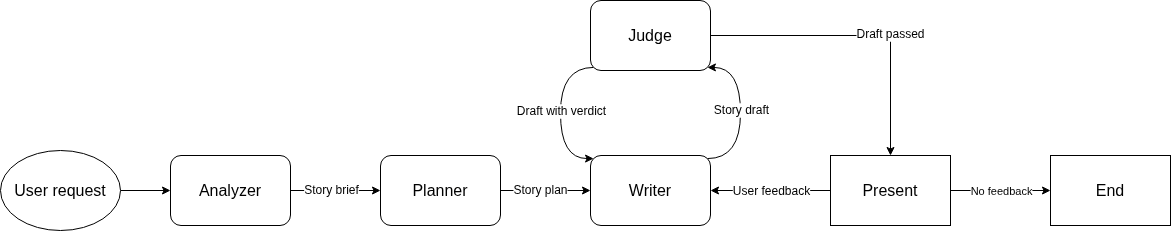

The diagram above was exported from draw.io. Its source (the exported page's mxGraphModel, read from the mxfile embedded in the PNG):
<mxGraphModel dx="2904" dy="1157" grid="1" gridSize="10" guides="1" tooltips="1" connect="1" arrows="1" fold="1" page="1" pageScale="1" pageWidth="850" pageHeight="1100" background="light-dark(#FFFFFF,#121212)" math="0" shadow="0">
  <root>
    <mxCell id="0" />
    <mxCell id="1" parent="0" />
    <mxCell id="3rxz_9p4xFpFEW89XCW9-8" edge="1" parent="1" source="3rxz_9p4xFpFEW89XCW9-1" style="edgeStyle=orthogonalEdgeStyle;rounded=0;orthogonalLoop=1;jettySize=auto;html=1;entryX=0;entryY=0.5;entryDx=0;entryDy=0;defaultLabelBackgroundColor=page;" target="3rxz_9p4xFpFEW89XCW9-2">
      <mxGeometry relative="1" as="geometry" />
    </mxCell>
    <mxCell id="3rxz_9p4xFpFEW89XCW9-1" parent="1" style="ellipse;whiteSpace=wrap;html=1;shapeInside=1;" value="&lt;font style=&quot;font-size: 16px;&quot;&gt;User request&lt;/font&gt;" vertex="1">
      <mxGeometry height="80" width="120" x="-330" y="480" as="geometry" />
    </mxCell>
    <mxCell id="3rxz_9p4xFpFEW89XCW9-9" edge="1" parent="1" source="3rxz_9p4xFpFEW89XCW9-2" style="edgeStyle=orthogonalEdgeStyle;rounded=0;orthogonalLoop=1;jettySize=auto;html=1;entryX=0;entryY=0.5;entryDx=0;entryDy=0;defaultLabelBackgroundColor=page;" target="3rxz_9p4xFpFEW89XCW9-3">
      <mxGeometry relative="1" as="geometry" />
    </mxCell>
    <mxCell id="3rxz_9p4xFpFEW89XCW9-10" connectable="0" parent="3rxz_9p4xFpFEW89XCW9-9" style="edgeLabel;html=1;align=center;verticalAlign=middle;resizable=0;points=[];inheritText=1;defaultLabelBackgroundColor=page;" value="&lt;font style=&quot;font-size: 12px;&quot;&gt;Story brief&lt;/font&gt;" vertex="1">
      <mxGeometry relative="1" x="-0.1091" y="1" as="geometry">
        <mxPoint as="offset" />
      </mxGeometry>
    </mxCell>
    <mxCell id="3rxz_9p4xFpFEW89XCW9-2" parent="1" style="rounded=1;whiteSpace=wrap;html=1;roundedPerimeter=1;" value="&lt;font style=&quot;font-size: 16px;&quot;&gt;Analyzer&lt;/font&gt;" vertex="1">
      <mxGeometry height="70" width="120" x="-160" y="485" as="geometry" />
    </mxCell>
    <mxCell id="3rxz_9p4xFpFEW89XCW9-11" edge="1" parent="1" source="3rxz_9p4xFpFEW89XCW9-3" style="edgeStyle=orthogonalEdgeStyle;rounded=0;orthogonalLoop=1;jettySize=auto;html=1;entryX=0;entryY=0.5;entryDx=0;entryDy=0;defaultLabelBackgroundColor=page;" target="3rxz_9p4xFpFEW89XCW9-4">
      <mxGeometry relative="1" as="geometry" />
    </mxCell>
    <mxCell id="3rxz_9p4xFpFEW89XCW9-13" connectable="0" parent="3rxz_9p4xFpFEW89XCW9-11" style="edgeLabel;html=1;align=center;verticalAlign=middle;resizable=0;points=[];inheritText=1;defaultLabelBackgroundColor=page;" value="&lt;font style=&quot;font-size: 12px;&quot;&gt;Story plan&lt;/font&gt;" vertex="1">
      <mxGeometry relative="1" x="-0.1419" y="1" as="geometry">
        <mxPoint as="offset" />
      </mxGeometry>
    </mxCell>
    <mxCell id="3rxz_9p4xFpFEW89XCW9-3" parent="1" style="rounded=1;whiteSpace=wrap;html=1;roundedPerimeter=1;" value="&lt;font style=&quot;font-size: 16px;&quot;&gt;Planner&lt;/font&gt;" vertex="1">
      <mxGeometry height="70" width="120" x="50" y="485" as="geometry" />
    </mxCell>
    <mxCell id="3rxz_9p4xFpFEW89XCW9-15" edge="1" parent="1" source="3rxz_9p4xFpFEW89XCW9-4" style="edgeStyle=orthogonalEdgeStyle;rounded=0;orthogonalLoop=1;jettySize=auto;html=1;exitX=1;exitY=0;exitDx=0;exitDy=0;entryX=1;entryY=1;entryDx=0;entryDy=0;defaultLabelBackgroundColor=page;curved=1;curveGeometry=1;" target="3rxz_9p4xFpFEW89XCW9-5">
      <mxGeometry relative="1" as="geometry">
        <Array as="points">
          <mxPoint x="410" y="488" />
          <mxPoint x="410" y="397" />
        </Array>
      </mxGeometry>
    </mxCell>
    <mxCell id="3rxz_9p4xFpFEW89XCW9-16" connectable="0" parent="3rxz_9p4xFpFEW89XCW9-15" style="edgeLabel;html=1;align=center;verticalAlign=middle;resizable=0;points=[];inheritText=1;defaultLabelBackgroundColor=page;" value="&lt;font style=&quot;font-size: 12px;&quot;&gt;Story draft&lt;/font&gt;" vertex="1">
      <mxGeometry relative="1" x="-0.0063" y="-4" as="geometry">
        <mxPoint x="-4" y="-3" as="offset" />
      </mxGeometry>
    </mxCell>
    <mxCell id="3rxz_9p4xFpFEW89XCW9-4" parent="1" style="rounded=1;whiteSpace=wrap;html=1;roundedPerimeter=1;" value="&lt;font style=&quot;font-size: 16px;&quot;&gt;Writer&lt;/font&gt;" vertex="1">
      <mxGeometry height="70" width="120" x="260" y="485" as="geometry" />
    </mxCell>
    <mxCell id="3rxz_9p4xFpFEW89XCW9-17" edge="1" parent="1" source="3rxz_9p4xFpFEW89XCW9-5" style="edgeStyle=orthogonalEdgeStyle;rounded=0;orthogonalLoop=1;jettySize=auto;html=1;exitX=0;exitY=1;exitDx=0;exitDy=0;entryX=0;entryY=0;entryDx=0;entryDy=0;defaultLabelBackgroundColor=page;curved=1;curveGeometry=1;" target="3rxz_9p4xFpFEW89XCW9-4">
      <mxGeometry relative="1" as="geometry">
        <Array as="points">
          <mxPoint x="230" y="396.9" />
          <mxPoint x="230" y="488.1" />
        </Array>
      </mxGeometry>
    </mxCell>
    <mxCell id="3rxz_9p4xFpFEW89XCW9-18" connectable="0" parent="3rxz_9p4xFpFEW89XCW9-17" style="edgeLabel;html=1;align=center;verticalAlign=middle;resizable=0;points=[];inheritText=1;defaultLabelBackgroundColor=page;" value="&lt;font style=&quot;font-size: 12px;&quot;&gt;Draft with verdict&lt;/font&gt;" vertex="1">
      <mxGeometry relative="1" x="-0.1323" as="geometry">
        <mxPoint y="6" as="offset" />
      </mxGeometry>
    </mxCell>
    <mxCell id="3rxz_9p4xFpFEW89XCW9-19" edge="1" parent="1" source="3rxz_9p4xFpFEW89XCW9-5" style="edgeStyle=orthogonalEdgeStyle;rounded=0;orthogonalLoop=1;jettySize=auto;html=1;entryX=0.5;entryY=0;entryDx=0;entryDy=0;defaultLabelBackgroundColor=page;" target="3rxz_9p4xFpFEW89XCW9-7">
      <mxGeometry relative="1" as="geometry" />
    </mxCell>
    <mxCell id="3rxz_9p4xFpFEW89XCW9-20" connectable="0" parent="3rxz_9p4xFpFEW89XCW9-19" style="edgeLabel;html=1;align=center;verticalAlign=middle;resizable=0;points=[];inheritText=1;defaultLabelBackgroundColor=page;" value="&lt;font style=&quot;font-size: 12px;&quot;&gt;Draft passed&lt;/font&gt;" vertex="1">
      <mxGeometry relative="1" x="0.1933" y="2" as="geometry">
        <mxPoint as="offset" />
      </mxGeometry>
    </mxCell>
    <mxCell id="3rxz_9p4xFpFEW89XCW9-5" parent="1" style="rounded=1;whiteSpace=wrap;html=1;roundedPerimeter=1;" value="&lt;font style=&quot;font-size: 16px;&quot;&gt;Judge&lt;/font&gt;" vertex="1">
      <mxGeometry height="70" width="120" x="260" y="330" as="geometry" />
    </mxCell>
    <mxCell id="3rxz_9p4xFpFEW89XCW9-21" edge="1" parent="1" source="3rxz_9p4xFpFEW89XCW9-7" style="edgeStyle=orthogonalEdgeStyle;rounded=0;orthogonalLoop=1;jettySize=auto;html=1;entryX=1;entryY=0.5;entryDx=0;entryDy=0;defaultLabelBackgroundColor=page;" target="3rxz_9p4xFpFEW89XCW9-4">
      <mxGeometry relative="1" as="geometry" />
    </mxCell>
    <mxCell id="3rxz_9p4xFpFEW89XCW9-22" connectable="0" parent="3rxz_9p4xFpFEW89XCW9-21" style="edgeLabel;html=1;align=center;verticalAlign=middle;resizable=0;points=[];inheritText=1;defaultLabelBackgroundColor=page;" value="&lt;font style=&quot;font-size: 12px;&quot;&gt;User feedback&lt;/font&gt;" vertex="1">
      <mxGeometry relative="1" x="0.2" y="-2" as="geometry">
        <mxPoint x="12" y="2" as="offset" />
      </mxGeometry>
    </mxCell>
    <mxCell id="3rxz_9p4xFpFEW89XCW9-24" edge="1" parent="1" source="3rxz_9p4xFpFEW89XCW9-7" style="edgeStyle=orthogonalEdgeStyle;rounded=0;orthogonalLoop=1;jettySize=auto;html=1;entryX=0;entryY=0.5;entryDx=0;entryDy=0;defaultLabelBackgroundColor=page;" target="3rxz_9p4xFpFEW89XCW9-23">
      <mxGeometry relative="1" as="geometry" />
    </mxCell>
    <mxCell id="3rxz_9p4xFpFEW89XCW9-25" connectable="0" parent="3rxz_9p4xFpFEW89XCW9-24" style="edgeLabel;html=1;align=center;verticalAlign=middle;resizable=0;points=[];inheritText=1;defaultLabelBackgroundColor=page;" value="No feedback" vertex="1">
      <mxGeometry relative="1" x="-0.1714" as="geometry">
        <mxPoint x="9" as="offset" />
      </mxGeometry>
    </mxCell>
    <mxCell id="3rxz_9p4xFpFEW89XCW9-7" parent="1" style="rounded=0;whiteSpace=wrap;html=1;" value="&lt;font style=&quot;font-size: 16px;&quot;&gt;Present&lt;/font&gt;" vertex="1">
      <mxGeometry height="70" width="120" x="500" y="485" as="geometry" />
    </mxCell>
    <mxCell id="3rxz_9p4xFpFEW89XCW9-23" parent="1" style="rounded=0;whiteSpace=wrap;html=1;" value="&lt;font style=&quot;font-size: 16px;&quot;&gt;End&lt;/font&gt;" vertex="1">
      <mxGeometry height="70" width="120" x="720" y="485" as="geometry" />
    </mxCell>
  </root>
</mxGraphModel>